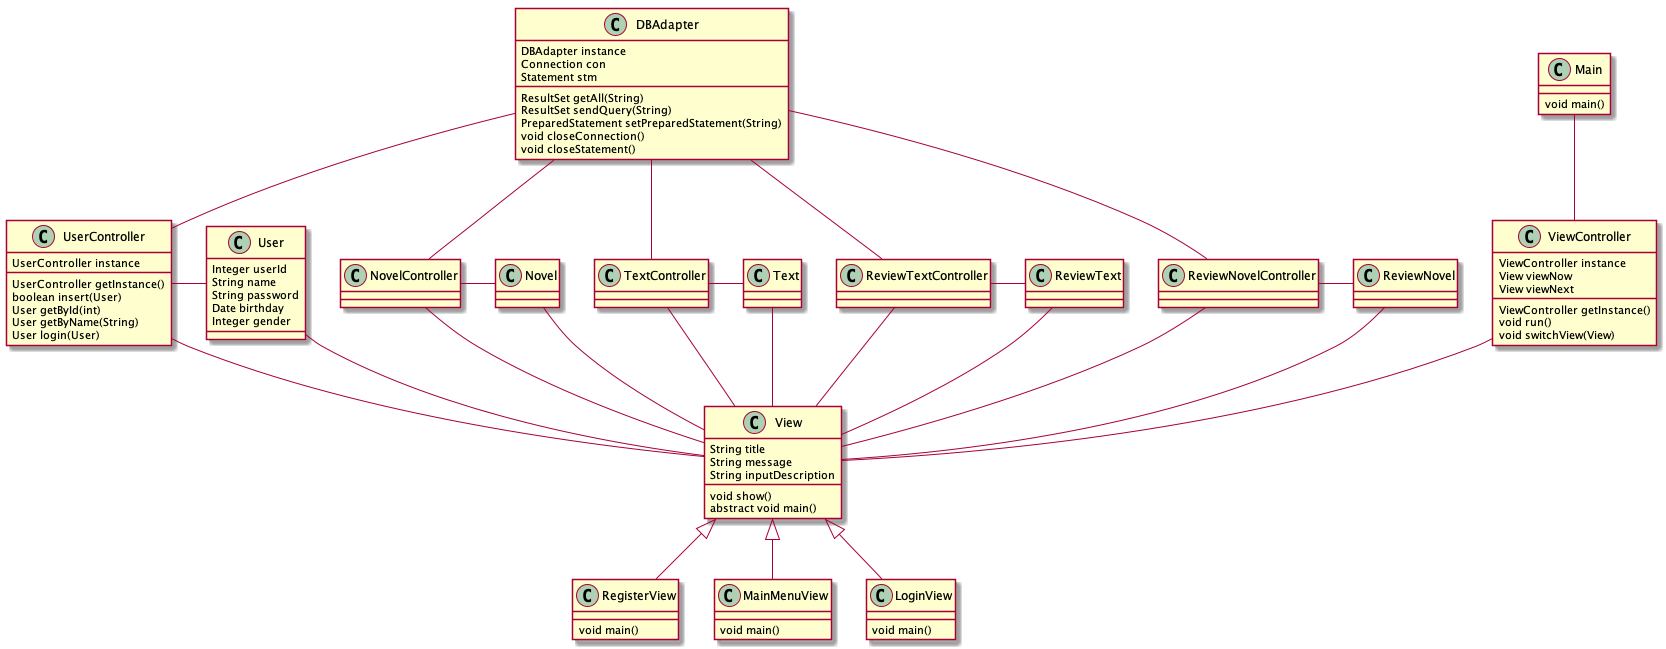

The diagram above was rendered by PlantUML. Its source (embedded in the PNG):
@startuml

class DBAdapter {
  DBAdapter instance
  Connection con
  Statement stm
  ResultSet getAll(String)
  ResultSet sendQuery(String)
  PreparedStatement setPreparedStatement(String)
  void closeConnection()
  void closeStatement()
}

class Main {
  void main()
}

class User {
  Integer userId
  String name
  String password
  Date birthday
  Integer gender
}

class Novel {

}

class Text {

}

class ReviewText {

}

class ReviewNovel {

}

class View {
  String title
  String message
  String inputDescription
  void show()
  abstract void main()
}

class RegisterView {
  void main()
}

class MainMenuView {
  void main()
}

class LoginView {
  void main()
}

class ViewController {
  ViewController instance
  View viewNow
  View viewNext
  ViewController getInstance()
  void run()
  void switchView(View)
}

class UserController {
  UserController instance
  UserController getInstance()
  boolean insert(User)
  User getById(int)
  User getByName(String)
  User login(User)
}

Text -- View
User -- View
Novel -- View
ReviewText -- View
ReviewNovel -- View
Main -- ViewController
ViewController -- View

UserController -- View
UserController - User
UserController -up- DBAdapter

NovelController -- View
NovelController - Novel
NovelController -up- DBAdapter

TextController -- View
TextController - Text
TextController -up- DBAdapter

ReviewTextController -- View
ReviewTextController - ReviewText
ReviewTextController -up- DBAdapter

ReviewNovelController -- View
ReviewNovelController - ReviewNovel
ReviewNovelController -up- DBAdapter


View <|-- RegisterView
View <|-- LoginView
View <|-- MainMenuView

@enduml